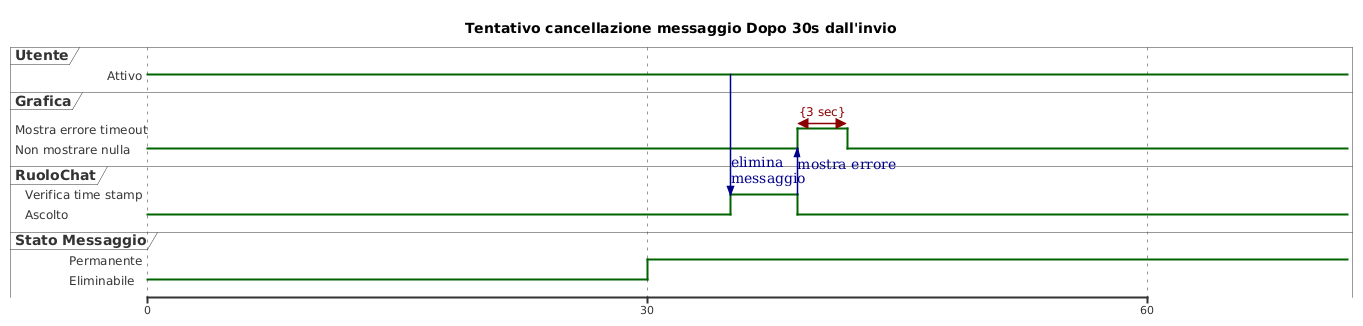

The diagram above was rendered by PlantUML. Its source (embedded in the PNG):
@startuml
title Tentativo cancellazione messaggio Dopo 30s dall'invio

robust "Utente" as u
robust "Grafica" as g
robust "RuoloChat" as r
robust "Stato Messaggio" as s


scale 30 as 500 pixel

@0
u is "Attivo"
s is "Eliminabile"
g is "Non mostrare nulla"
r is "Ascolto"

@30
s is "Permanente"

@35
u->r: elimina\nmessaggio
r is "Verifica time stamp"

@39
g is "Mostra errore timeout"
r is "Ascolto"
r-->g: mostra errore

@42
g@39<->@42: {3 sec}
g is "Non mostrare nulla"
@enduml